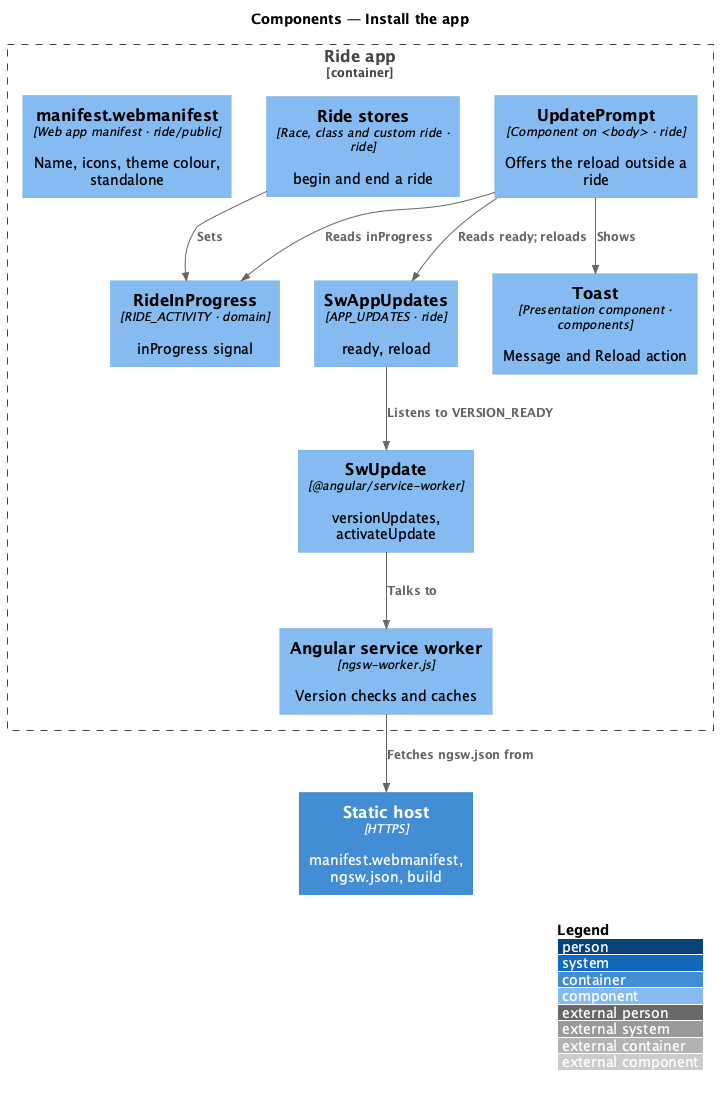

The diagram above was rendered by PlantUML. Its source (embedded in the PNG):
@startuml
!include <C4/C4_Component>
LAYOUT_WITH_LEGEND()
title Components — Install the app

Container(host, "Static host", "HTTPS", "manifest.webmanifest, ngsw.json, build")
Container_Boundary(app, "Ride app") {
  Component(manifest, "manifest.webmanifest", "Web app manifest · ride/public", "Name, icons, theme colour, standalone")
  Component(sw, "Angular service worker", "ngsw-worker.js", "Version checks and caches")
  Component(swupdate, "SwUpdate", "@angular/service-worker", "versionUpdates, activateUpdate")
  Component(updates, "SwAppUpdates", "APP_UPDATES · ride", "ready, reload")
  Component(prompt, "UpdatePrompt", "Component on <body> · ride", "Offers the reload outside a ride")
  Component(activity, "RideInProgress", "RIDE_ACTIVITY · domain", "inProgress signal")
  Component(toast, "Toast", "Presentation component · components", "Message and Reload action")
  Component(pages, "Ride stores", "Race, class and custom ride · ride", "begin and end a ride")
}
Rel(sw, host, "Fetches ngsw.json from")
Rel(swupdate, sw, "Talks to")
Rel(updates, swupdate, "Listens to VERSION_READY")
Rel(prompt, updates, "Reads ready; reloads")
Rel(prompt, activity, "Reads inProgress")
Rel(pages, activity, "Sets")
Rel(prompt, toast, "Shows")
@enduml